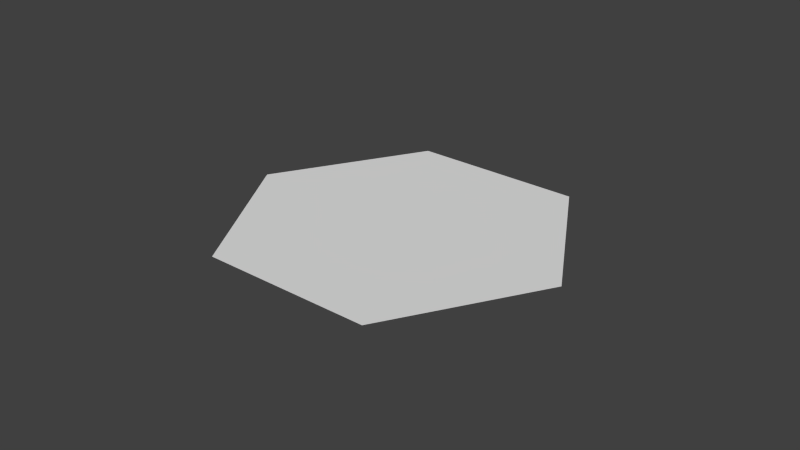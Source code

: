 # Source: Modul_Verkleidung_Unten.blend  (saved by Blender 2.79.0; exported with 4.5.12 LTS)
import bpy
from mathutils import Matrix  # noqa: F401  (used for matrix-valued properties, if any)

bpy.ops.wm.read_factory_settings(use_empty=True)
scene = bpy.context.scene
scene.name = 'Scene'

# ---- collections
col_collection_2 = bpy.data.collections.new('Collection 2'); scene.collection.children.link(col_collection_2)

# ---- world
world_world = bpy.data.worlds.new('World'); scene.world = world_world
world_world.color = (0.05088, 0.05088, 0.05088)
world_world.use_sun_shadow = False
world_world.sun_shadow_jitter_overblur = 0.0
world_world.cycles.sampling_method = 'NONE'
world_world.cycles.sample_map_resolution = 256

# ---- meshes
me_circle_045 = bpy.data.meshes.new('Circle.045')
me_circle_045.from_pydata([(1.524e-06, -1.519, -0.5), (1.315, 0.7594, -0.5), (1.315, -0.7594, -0.5), (-1.315, 0.7594, -0.5), (1.417e-06, 1.519, -0.5), (-1.315, -0.7594, -0.5)], [], [(2, 1, 4, 3, 5, 0)])
me_circle_045.use_remesh_preserve_volume = False
me_circle_045.use_remesh_preserve_attributes = False
me_circle_045.use_mirror_vertex_groups = False
me_circle_045.update()

# ---- objects
ob_verkleidungboden = bpy.data.objects.new('VerkleidungBoden', me_circle_045)

# ---- transforms, parenting, visibility, modifiers, constraints
ob_verkleidungboden.location = (0.0, 0.0, 0.0)
ob_verkleidungboden.rotation_euler = (0.0, -0.0, 6.807)
ob_verkleidungboden.lineart.crease_threshold = 0.0

# ---- collection membership
col_collection_2.objects.link(ob_verkleidungboden)

# ---- scene / render settings (as saved in the file)
scene.frame_start = 1; scene.frame_end = 250; scene.frame_set(1)
scene.render.engine = 'BLENDER_EEVEE_NEXT'
scene.render.resolution_percentage = 50
scene.render.dither_intensity = 0.0
scene.cycles.use_denoising = False
scene.cycles.samples = 10
scene.cycles.sampling_pattern = 'TABULATED_SOBOL'
scene.cycles.light_sampling_threshold = 0.0
scene.cycles.use_adaptive_sampling = False
scene.cycles.use_light_tree = False
scene.cycles.blur_glossy = 0.0
scene.cycles.pixel_filter_type = 'GAUSSIAN'
scene.cycles.sample_clamp_indirect = 0.0
scene.view_settings.view_transform = 'Standard'
bpy.context.view_layer.update()

# ---- added for rendering (the .blend has no active camera and no usable light): camera, sun
cam_auto = bpy.data.cameras.new('AutoCamera')
cam_auto.lens = 50.0
cam_auto.sensor_width = 36.0
cam_auto.clip_end = 1000.0
ob_auto_camera = bpy.data.objects.new('AutoCamera', cam_auto)
scene.collection.objects.link(ob_auto_camera)
ob_auto_camera.location = (5.06677, -6.08012, 3.55342)
ob_auto_camera.rotation_euler = (1.09748, -7.21219e-08, 0.694738)
scene.camera = ob_auto_camera
light_auto_sun = bpy.data.lights.new('AutoSun', 'SUN')
light_auto_sun.energy = 3.0
light_auto_sun.angle = 0.0523599
ob_auto_sun = bpy.data.objects.new('AutoSun', light_auto_sun)
scene.collection.objects.link(ob_auto_sun)
ob_auto_sun.rotation_euler = (0.872665, 0.174533, 0.523599)
bpy.context.view_layer.update()
